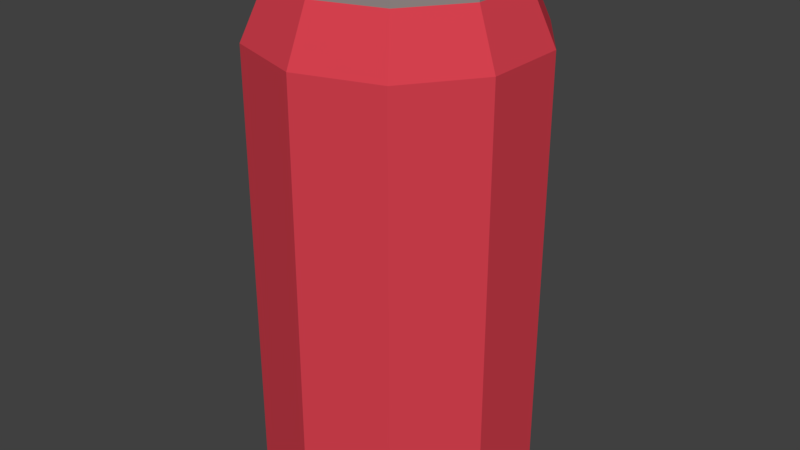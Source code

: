 # Source: Can_red.blend  (saved by Blender 2.78.0; exported with 4.5.12 LTS)
import bpy
from mathutils import Matrix  # noqa: F401  (used for matrix-valued properties, if any)

bpy.ops.wm.read_factory_settings(use_empty=True)
scene = bpy.context.scene
scene.name = 'Scene'

# ---- collections
col_collection_1 = bpy.data.collections.new('Collection 1'); scene.collection.children.link(col_collection_1)

# ---- materials (node trees are filled in below, after node groups)
mat_red = bpy.data.materials.new('Red')
mat_red.alpha_threshold = 0.0
mat_red.use_transparent_shadow = False
mat_red.diffuse_color = (0.686, 0.0537, 0.07876, 1.0)
mat_red.roughness = 0.5
mat_metal = bpy.data.materials.new('Metal')
mat_metal.alpha_threshold = 0.0
mat_metal.use_transparent_shadow = False
mat_metal.diffuse_color = (0.2961, 0.2542, 0.2462, 1.0)
mat_metal.roughness = 0.5

# ---- material node trees

# ---- world
world_world = bpy.data.worlds.new('World'); scene.world = world_world
world_world.color = (0.05088, 0.05088, 0.05088)
world_world.use_sun_shadow = False
world_world.sun_shadow_jitter_overblur = 0.0
world_world.cycles.sampling_method = 'MANUAL'

# ---- meshes
me_cylinder_001 = bpy.data.meshes.new('Cylinder.001')
me_cylinder_001.from_pydata([(0.0, 1.0, -0.699), (0.0, 1.0, 2.446), (0.5878, 0.809, -0.699), (0.5878, 0.809, 2.446), (0.9511, 0.309, -0.699), (0.9511, 0.309, 2.446), (0.9511, -0.309, -0.699), (0.9511, -0.309, 2.446), (0.5878, -0.809, -0.699), (0.5878, -0.809, 2.446), (-8.742e-08, -1.0, -0.699), (-8.742e-08, -1.0, 2.446), (-0.5878, -0.809, -0.699), (-0.5878, -0.809, 2.446), (-0.9511, -0.309, -0.699), (-0.9511, -0.309, 2.446), (-0.9511, 0.309, -0.699), (-0.9511, 0.309, 2.446), (-0.5878, 0.809, -0.699), (-0.5878, 0.809, 2.446), (0.486, 0.6689, 2.827), (3.688e-08, 0.8268, 2.827), (0.7863, 0.2555, 2.827), (0.7863, -0.2555, 2.827), (0.486, -0.6689, 2.827), (-3.54e-08, -0.8268, 2.827), (-0.486, -0.6689, 2.827), (-0.7863, -0.2555, 2.827), (-0.7863, 0.2555, 2.827), (-0.486, 0.6689, 2.827), (0.486, 0.6689, 2.903), (4.591e-08, 0.8268, 2.903), (0.7863, 0.2555, 2.903), (0.7863, -0.2555, 2.903), (0.486, -0.6689, 2.903), (-2.637e-08, -0.8268, 2.903), (-0.486, -0.6689, 2.903), (-0.7863, -0.2555, 2.903), (-0.7863, 0.2555, 2.903), (-0.486, 0.6689, 2.903), (0.4374, 0.602, 2.903), (4.847e-08, 0.7441, 2.903), (0.7077, 0.2299, 2.903), (0.7077, -0.2299, 2.903), (0.4374, -0.602, 2.903), (-1.658e-08, -0.7441, 2.903), (-0.4374, -0.602, 2.903), (-0.7077, -0.2299, 2.903), (-0.7077, 0.2299, 2.903), (-0.4374, 0.602, 2.903), (0.4374, 0.602, 2.827), (4.847e-08, 0.7441, 2.827), (0.7077, 0.2299, 2.827), (0.7077, -0.2299, 2.827), (0.4374, -0.602, 2.827), (-1.658e-08, -0.7441, 2.827), (-0.4374, -0.602, 2.827), (-0.7077, -0.2299, 2.827), (-0.7077, 0.2299, 2.827), (-0.4374, 0.602, 2.827), (3.554e-09, 1.0, -0.7866), (0.5878, 0.809, -0.7866), (0.9511, 0.309, -0.7866), (0.9511, -0.309, -0.7866), (0.5878, -0.809, -0.7866), (-8.387e-08, -1.0, -0.7866), (-0.5878, -0.809, -0.7866), (-0.9511, -0.309, -0.7866), (-0.9511, 0.309, -0.7866), (-0.5878, 0.809, -0.7866), (6.179e-09, 0.9, -0.7866), (0.529, 0.7281, -0.7866), (0.856, 0.2781, -0.7866), (0.856, -0.2781, -0.7866), (0.529, -0.7281, -0.7866), (-7.25e-08, -0.9, -0.7866), (-0.529, -0.7281, -0.7866), (-0.856, -0.2781, -0.7866), (-0.856, 0.2781, -0.7866), (-0.529, 0.7281, -0.7866), (5.082e-09, 0.9, -0.699), (0.529, 0.7281, -0.699), (0.856, 0.2781, -0.699), (0.856, -0.2781, -0.699), (0.529, -0.7281, -0.699), (-7.36e-08, -0.9, -0.699), (-0.529, -0.7281, -0.699), (-0.856, -0.2781, -0.699), (-0.856, 0.2781, -0.699), (-0.529, 0.7281, -0.699), (0.05549, -0.2003, 2.735), (0.05549, -0.1695, 2.842), (-0.05559, -0.2003, 2.735), (-0.05559, -0.1695, 2.842), (0.05549, -0.1291, 2.715), (0.05549, -0.09821, 2.821), (-0.05559, -0.1291, 2.715), (-0.05559, -0.09821, 2.821), (-0.1432, -0.1291, 2.715), (-0.1432, -0.09821, 2.821), (0.1431, -0.09821, 2.821), (0.1431, -0.1291, 2.715), (0.05549, -0.3687, 2.784), (0.05549, -0.3379, 2.891), (-0.05559, -0.3379, 2.891), (-0.05559, -0.3687, 2.784), (0.05549, -0.4024, 2.794), (0.05549, -0.3715, 2.9), (-0.05559, -0.3715, 2.9), (-0.05559, -0.4024, 2.794), (0.05549, -0.5707, 2.842), (0.05549, -0.5399, 2.949), (-0.05559, -0.5399, 2.949), (-0.05559, -0.5707, 2.842), (0.05549, -0.6044, 2.852), (0.05549, -0.5736, 2.959), (-0.05559, -0.5736, 2.959), (-0.05559, -0.6044, 2.852), (-0.1432, -0.5736, 2.959), (-0.1432, -0.6044, 2.852), (0.1431, -0.6044, 2.852), (0.1431, -0.5736, 2.959)], [], [(0, 1, 3, 2), (2, 3, 5, 4), (4, 5, 7, 6), (6, 7, 9, 8), (8, 9, 11, 10), (10, 11, 13, 12), (12, 13, 15, 14), (14, 15, 17, 16), (13, 11, 25, 26), (16, 17, 19, 18), (18, 19, 1, 0), (18, 0, 60, 69), (25, 24, 34, 35), (11, 9, 24, 25), (9, 7, 23, 24), (3, 1, 21, 20), (7, 5, 22, 23), (5, 3, 20, 22), (1, 19, 29, 21), (19, 17, 28, 29), (17, 15, 27, 28), (15, 13, 26, 27), (32, 30, 40, 42), (22, 20, 30, 32), (29, 28, 38, 39), (26, 25, 35, 36), (23, 22, 32, 33), (21, 29, 39, 31), (27, 26, 36, 37), (24, 23, 33, 34), (20, 21, 31, 30), (28, 27, 37, 38), (49, 48, 58, 59), (39, 38, 48, 49), (36, 35, 45, 46), (33, 32, 42, 43), (31, 39, 49, 41), (37, 36, 46, 47), (34, 33, 43, 44), (30, 31, 41, 40), (38, 37, 47, 48), (35, 34, 44, 45), (50, 51, 59, 58, 57, 56, 55, 54, 53, 52), (46, 45, 55, 56), (43, 42, 52, 53), (41, 49, 59, 51), (47, 46, 56, 57), (44, 43, 53, 54), (40, 41, 51, 50), (48, 47, 57, 58), (45, 44, 54, 55), (42, 40, 50, 52), (63, 64, 74, 73), (16, 18, 69, 68), (14, 16, 68, 67), (12, 14, 67, 66), (10, 12, 66, 65), (8, 10, 65, 64), (6, 8, 64, 63), (0, 2, 61, 60), (4, 6, 63, 62), (2, 4, 62, 61), (70, 71, 81, 80), (60, 61, 71, 70), (67, 68, 78, 77), (64, 65, 75, 74), (61, 62, 72, 71), (68, 69, 79, 78), (65, 66, 76, 75), (62, 63, 73, 72), (69, 60, 70, 79), (66, 67, 77, 76), (80, 81, 82, 83, 84, 85, 86, 87, 88, 89), (77, 78, 88, 87), (74, 75, 85, 84), (71, 72, 82, 81), (78, 79, 89, 88), (75, 76, 86, 85), (72, 73, 83, 82), (79, 70, 80, 89), (76, 77, 87, 86), (73, 74, 84, 83), (90, 91, 93, 92), (97, 96, 98, 99), (96, 97, 95, 94), (92, 96, 94, 90), (97, 93, 91, 95), (94, 95, 100, 101), (103, 102, 105, 104), (92, 93, 104, 105), (91, 90, 102, 103), (98, 96, 117, 119), (102, 106, 109, 105), (107, 103, 104, 108), (107, 106, 110, 111), (121, 100, 95, 115), (109, 108, 112, 113), (117, 116, 118, 119), (115, 114, 120, 121), (98, 119, 118, 99), (111, 110, 114, 115), (101, 120, 114, 94), (100, 121, 120, 101), (117, 113, 110, 114), (97, 99, 118, 116), (106, 107, 108, 109), (112, 116, 115, 111), (113, 112, 111, 110), (116, 117, 114, 115)])
me_cylinder_001.polygons.foreach_set('material_index', [0, 0, 0, 0, 0, 0, 0, 0, 0, 0, 0, 1, 1, 0, 0, 0, 0, 0, 0, 0, 0, 0, 1, 1, 1, 1, 1, 1, 1, 1, 1, 1, 1, 1, 1, 1, 1, 1, 1, 1, 1, 1, 1, 1, 1, 1, 1, 1, 1, 1, 1, 1, 1, 1, 1, 1, 1, 1, 1, 1, 1, 1, 1, 1, 1, 1, 1, 1, 1, 1, 1, 1, 1, 1, 1, 1, 1, 1, 1, 1, 1, 1, 1, 1, 1, 1, 1, 1, 1, 1, 1, 1, 1, 1, 1, 1, 1, 1, 1, 1, 1, 1, 1, 1, 1, 1, 1, 1, 1])
me_cylinder_001.materials.append(mat_red)
me_cylinder_001.materials.append(mat_metal)
me_cylinder_001.use_remesh_preserve_volume = False
me_cylinder_001.use_remesh_preserve_attributes = False
me_cylinder_001.use_mirror_vertex_groups = False
me_cylinder_001.update()

# ---- objects
ob_can_red = bpy.data.objects.new('Can_red', me_cylinder_001)

# ---- transforms, parenting, visibility, modifiers, constraints
ob_can_red.location = (-0.001132, 0.01491, 0.4158)
ob_can_red.scale = (0.5706, 0.5706, 0.5706)
ob_can_red.lineart.crease_threshold = 0.0

# ---- collection membership
col_collection_1.objects.link(ob_can_red)

# ---- scene / render settings (as saved in the file)
scene.frame_start = 1; scene.frame_end = 250; scene.frame_set(1)
scene.render.engine = 'BLENDER_EEVEE_NEXT'
scene.render.resolution_percentage = 50
scene.render.dither_intensity = 0.0
scene.cycles.use_denoising = False
scene.cycles.samples = 128
scene.cycles.sampling_pattern = 'TABULATED_SOBOL'
scene.cycles.light_sampling_threshold = 0.0
scene.cycles.use_adaptive_sampling = False
scene.cycles.use_light_tree = False
scene.cycles.blur_glossy = 0.0
scene.cycles.sample_clamp_indirect = 0.0
scene.view_settings.view_transform = 'Standard'
bpy.context.view_layer.update()

# ---- added for rendering (the .blend has no active camera and no usable light): camera, sun
cam_auto = bpy.data.cameras.new('AutoCamera')
cam_auto.lens = 50.0
cam_auto.sensor_width = 36.0
cam_auto.clip_end = 1000.0
ob_auto_camera = bpy.data.objects.new('AutoCamera', cam_auto)
scene.collection.objects.link(ob_auto_camera)
ob_auto_camera.location = (2.455, -2.93245, 3.00036)
ob_auto_camera.rotation_euler = (1.09748, -7.21219e-08, 0.694738)
scene.camera = ob_auto_camera
light_auto_sun = bpy.data.lights.new('AutoSun', 'SUN')
light_auto_sun.energy = 3.0
light_auto_sun.angle = 0.0523599
ob_auto_sun = bpy.data.objects.new('AutoSun', light_auto_sun)
scene.collection.objects.link(ob_auto_sun)
ob_auto_sun.rotation_euler = (0.872665, 0.174533, 0.523599)
bpy.context.view_layer.update()
